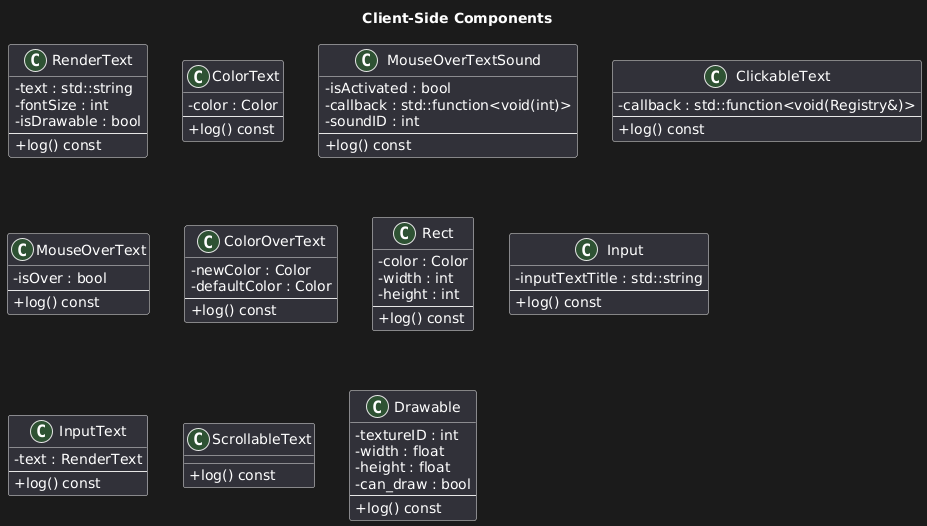

The diagram above was rendered by PlantUML. Its source (embedded in the PNG):
@startuml
skinparam style strict
skinparam classAttributeIconSize 0

title Client-Side Components

class RenderText {
  - text : std::string
  - fontSize : int
  - isDrawable : bool
  --
  + log() const
}

class ColorText {
  - color : Color
  --
  + log() const
}

class MouseOverTextSound {
  - isActivated : bool
  - callback : std::function<void(int)>
  - soundID : int
  --
  + log() const
}

class ClickableText {
  - callback : std::function<void(Registry&)>
  --
  + log() const
}

class MouseOverText {
  - isOver : bool
  --
  + log() const
}

class ColorOverText {
  - newColor : Color
  - defaultColor : Color
  --
  + log() const
}

class Rect {
  - color : Color
  - width : int
  - height : int
  --
  + log() const
}

class Input {
  - inputTextTitle : std::string
  --
  + log() const
}

class InputText {
  - text : RenderText
  --
  + log() const
}

class ScrollableText {
  + log() const
}

class Drawable {
  - textureID : int
  - width : float
  - height : float
  - can_draw : bool
  --
  + log() const
}
@enduml